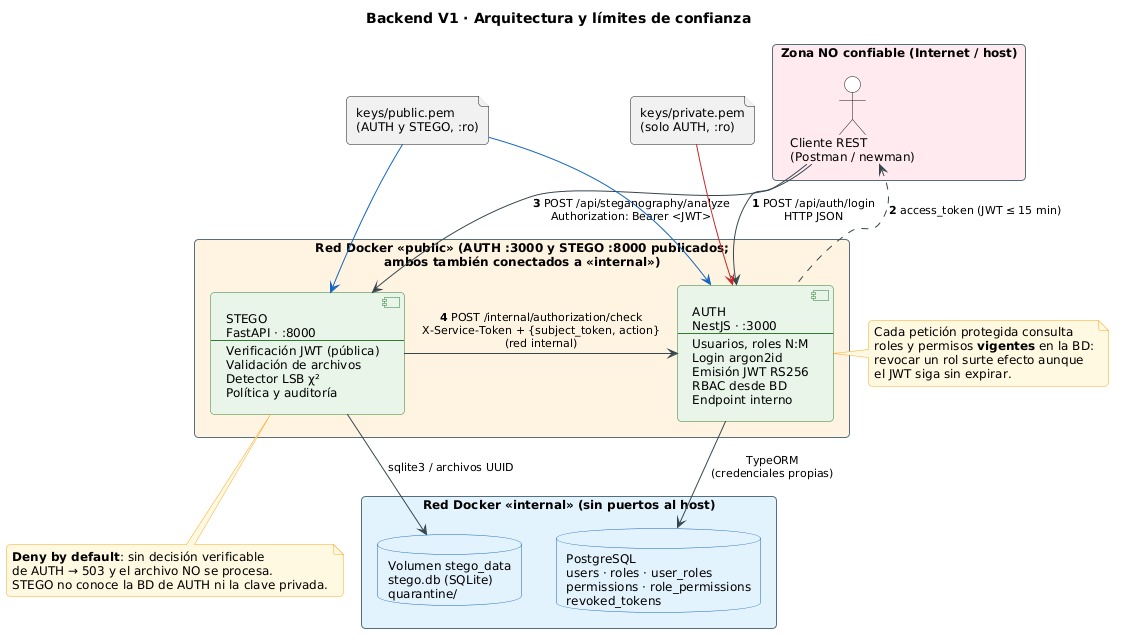

The diagram above was rendered by PlantUML. Its source (embedded in the PNG):
@startuml 01-arquitectura
!include _estilo.iuml
title Backend V1 · Arquitectura y límites de confianza

rectangle "Zona NO confiable (Internet / host)" as zona_ext #FFEBEE {
  actor "Cliente REST\n(Postman / newman)" as cliente
}

rectangle "Red Docker «public» (AUTH :3000 y STEGO :8000 publicados;\nambos también conectados a «internal»)" as red_pub #FFF3E0 {
  component "AUTH\nNestJS · :3000\n----\nUsuarios, roles N:M\nLogin argon2id\nEmisión JWT RS256\nRBAC desde BD\nEndpoint interno" as auth
  component "STEGO\nFastAPI · :8000\n----\nVerificación JWT (pública)\nValidación de archivos\nDetector LSB χ²\nPolítica y auditoría" as stego
}

rectangle "Red Docker «internal» (sin puertos al host)" as red_int #E3F2FD {
  database "PostgreSQL\nusers · roles · user_roles\npermissions · role_permissions\nrevoked_tokens" as pg
  database "Volumen stego_data\nstego.db (SQLite)\nquarantine/" as vol
}

file "keys/private.pem\n(solo AUTH, :ro)" as priv
file "keys/public.pem\n(AUTH y STEGO, :ro)" as pub

cliente -down-> auth : <b>1</b> POST /api/auth/login\nHTTP JSON
cliente -down-> stego : <b>3</b> POST /api/steganography/analyze\nAuthorization: Bearer <JWT>
auth .up.> cliente : <b>2</b> access_token (JWT ≤ 15 min)
stego -right-> auth : <b>4</b> POST /internal/authorization/check\nX-Service-Token + {subject_token, action}\n(red internal)
auth -down-> pg : TypeORM\n(credenciales propias)
stego -down-> vol : sqlite3 / archivos UUID
priv -[#C62828]-> auth
pub -[#1565C0]-> auth
pub -[#1565C0]-> stego

stego -[hidden]-> pg
note bottom of stego
  <b>Deny by default</b>: sin decisión verificable
  de AUTH → 503 y el archivo NO se procesa.
  STEGO no conoce la BD de AUTH ni la clave privada.
end note

note right of auth
  Cada petición protegida consulta
  roles y permisos <b>vigentes</b> en la BD:
  revocar un rol surte efecto aunque
  el JWT siga sin expirar.
end note
@enduml